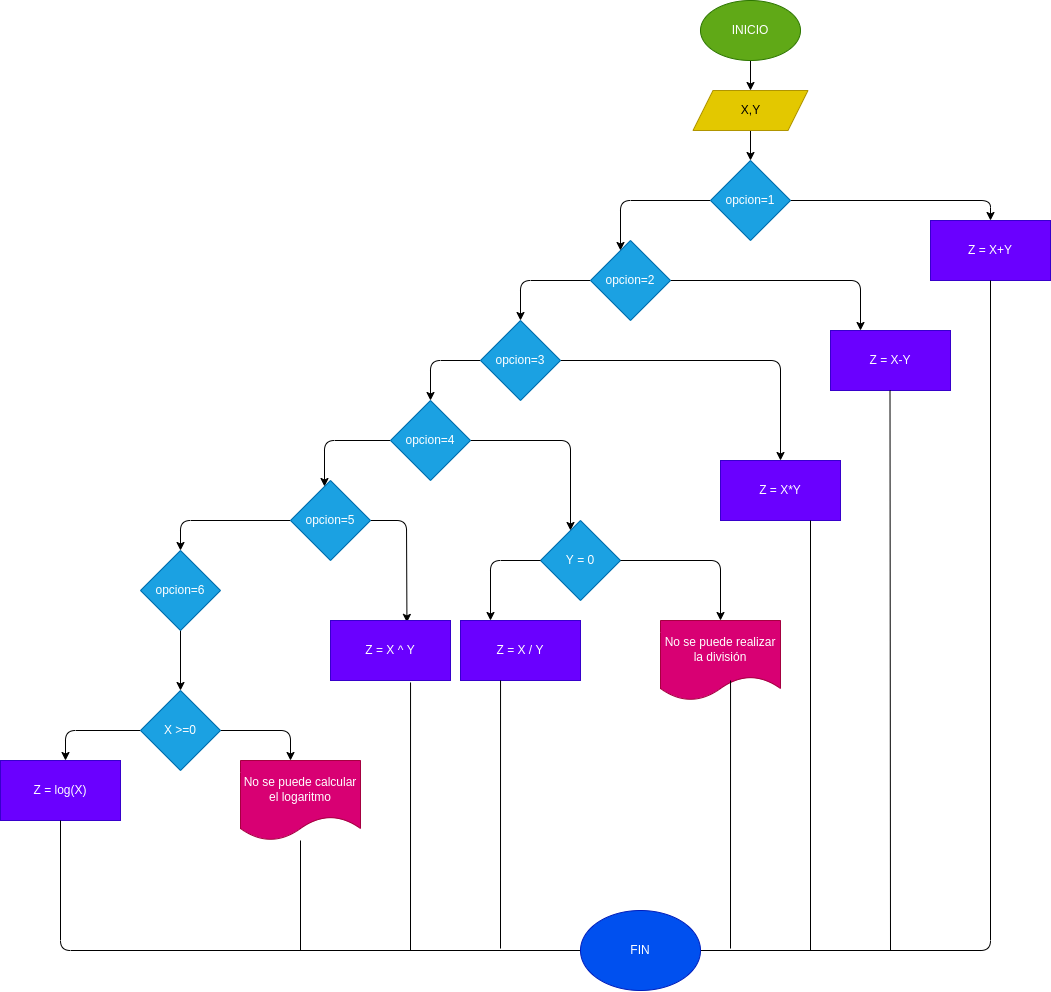

The diagram above was exported from draw.io. Its source (the exported page's mxGraphModel, read from the mxfile embedded in the PNG):
<mxGraphModel dx="2684" dy="1169" grid="1" gridSize="10" guides="1" tooltips="1" connect="1" arrows="1" fold="1" page="1" pageScale="1" pageWidth="827" pageHeight="1169" math="0" shadow="0">
  <root>
    <mxCell id="0" />
    <mxCell id="1" parent="0" />
    <mxCell id="4" value="" style="edgeStyle=none;html=1;" parent="1" source="2" target="3" edge="1">
      <mxGeometry relative="1" as="geometry" />
    </mxCell>
    <mxCell id="2" value="INICIO" style="ellipse;whiteSpace=wrap;html=1;fillColor=#60a917;fontColor=#ffffff;strokeColor=#2D7600;" parent="1" vertex="1">
      <mxGeometry x="240" y="10" width="100" height="60" as="geometry" />
    </mxCell>
    <mxCell id="8" value="" style="edgeStyle=none;html=1;" parent="1" source="3" target="5" edge="1">
      <mxGeometry relative="1" as="geometry" />
    </mxCell>
    <mxCell id="3" value="X,Y" style="shape=parallelogram;perimeter=parallelogramPerimeter;whiteSpace=wrap;html=1;fixedSize=1;fillColor=#e3c800;fontColor=#000000;strokeColor=#B09500;" parent="1" vertex="1">
      <mxGeometry x="232.5" y="100" width="115" height="40" as="geometry" />
    </mxCell>
    <mxCell id="10" style="edgeStyle=none;html=1;entryX=0.375;entryY=0.125;entryDx=0;entryDy=0;entryPerimeter=0;" parent="1" source="5" target="9" edge="1">
      <mxGeometry relative="1" as="geometry">
        <Array as="points">
          <mxPoint x="160" y="210" />
        </Array>
      </mxGeometry>
    </mxCell>
    <mxCell id="67" style="edgeStyle=none;html=1;entryX=0.5;entryY=0;entryDx=0;entryDy=0;" parent="1" source="5" target="66" edge="1">
      <mxGeometry relative="1" as="geometry">
        <Array as="points">
          <mxPoint x="530" y="210" />
        </Array>
      </mxGeometry>
    </mxCell>
    <mxCell id="5" value="opcion=1" style="rhombus;whiteSpace=wrap;html=1;fillColor=#1ba1e2;fontColor=#ffffff;strokeColor=#006EAF;" parent="1" vertex="1">
      <mxGeometry x="250" y="170" width="80" height="80" as="geometry" />
    </mxCell>
    <mxCell id="12" style="edgeStyle=none;html=1;" parent="1" source="9" target="11" edge="1">
      <mxGeometry relative="1" as="geometry">
        <Array as="points">
          <mxPoint x="60" y="290" />
        </Array>
      </mxGeometry>
    </mxCell>
    <mxCell id="69" style="edgeStyle=none;html=1;entryX=0.25;entryY=0;entryDx=0;entryDy=0;" parent="1" source="9" target="68" edge="1">
      <mxGeometry relative="1" as="geometry">
        <Array as="points">
          <mxPoint x="400" y="290" />
        </Array>
      </mxGeometry>
    </mxCell>
    <mxCell id="9" value="opcion=2" style="rhombus;whiteSpace=wrap;html=1;fillColor=#1ba1e2;fontColor=#ffffff;strokeColor=#006EAF;" parent="1" vertex="1">
      <mxGeometry x="130" y="250" width="80" height="80" as="geometry" />
    </mxCell>
    <mxCell id="14" style="edgeStyle=none;html=1;" parent="1" source="11" target="13" edge="1">
      <mxGeometry relative="1" as="geometry">
        <Array as="points">
          <mxPoint x="-30" y="370" />
        </Array>
      </mxGeometry>
    </mxCell>
    <mxCell id="71" style="edgeStyle=none;html=1;entryX=0.5;entryY=0;entryDx=0;entryDy=0;" parent="1" source="11" target="70" edge="1">
      <mxGeometry relative="1" as="geometry">
        <Array as="points">
          <mxPoint x="320" y="370" />
        </Array>
      </mxGeometry>
    </mxCell>
    <mxCell id="11" value="opcion=3" style="rhombus;whiteSpace=wrap;html=1;fillColor=#1ba1e2;fontColor=#ffffff;strokeColor=#006EAF;" parent="1" vertex="1">
      <mxGeometry x="20" y="330" width="80" height="80" as="geometry" />
    </mxCell>
    <mxCell id="16" style="edgeStyle=none;html=1;entryX=0.425;entryY=0.075;entryDx=0;entryDy=0;entryPerimeter=0;" parent="1" source="13" target="15" edge="1">
      <mxGeometry relative="1" as="geometry">
        <Array as="points">
          <mxPoint x="-136" y="450" />
        </Array>
      </mxGeometry>
    </mxCell>
    <mxCell id="82" style="edgeStyle=none;html=1;entryX=0.375;entryY=0.125;entryDx=0;entryDy=0;entryPerimeter=0;" edge="1" parent="1" source="13" target="81">
      <mxGeometry relative="1" as="geometry">
        <Array as="points">
          <mxPoint x="110" y="450" />
        </Array>
      </mxGeometry>
    </mxCell>
    <mxCell id="13" value="opcion=4" style="rhombus;whiteSpace=wrap;html=1;fillColor=#1ba1e2;fontColor=#ffffff;strokeColor=#006EAF;" parent="1" vertex="1">
      <mxGeometry x="-70" y="410" width="80" height="80" as="geometry" />
    </mxCell>
    <mxCell id="31" style="edgeStyle=none;html=1;" parent="1" source="15" target="17" edge="1">
      <mxGeometry relative="1" as="geometry">
        <Array as="points">
          <mxPoint x="-280" y="530" />
        </Array>
      </mxGeometry>
    </mxCell>
    <mxCell id="76" style="edgeStyle=none;html=1;entryX=0.637;entryY=0.032;entryDx=0;entryDy=0;entryPerimeter=0;exitX=1;exitY=0.5;exitDx=0;exitDy=0;exitPerimeter=0;" parent="1" source="15" target="75" edge="1">
      <mxGeometry relative="1" as="geometry">
        <Array as="points">
          <mxPoint x="-54" y="530" />
        </Array>
      </mxGeometry>
    </mxCell>
    <mxCell id="15" value="opcion=5" style="rhombus;whiteSpace=wrap;html=1;fillColor=#1ba1e2;fontColor=#ffffff;strokeColor=#006EAF;" parent="1" vertex="1">
      <mxGeometry x="-170" y="490" width="80" height="80" as="geometry" />
    </mxCell>
    <mxCell id="35" style="edgeStyle=none;html=1;entryX=0.5;entryY=0;entryDx=0;entryDy=0;" parent="1" source="17" edge="1">
      <mxGeometry relative="1" as="geometry">
        <mxPoint x="-280" y="700" as="targetPoint" />
        <Array as="points" />
      </mxGeometry>
    </mxCell>
    <mxCell id="17" value="opcion=6" style="rhombus;whiteSpace=wrap;html=1;fillColor=#1ba1e2;fontColor=#ffffff;strokeColor=#006EAF;" parent="1" vertex="1">
      <mxGeometry x="-320" y="560" width="80" height="80" as="geometry" />
    </mxCell>
    <mxCell id="53" style="edgeStyle=none;html=1;entryX=0.5;entryY=0;entryDx=0;entryDy=0;" parent="1" source="49" edge="1">
      <mxGeometry relative="1" as="geometry">
        <mxPoint x="-395" y="770" as="targetPoint" />
        <Array as="points">
          <mxPoint x="-395" y="740" />
        </Array>
      </mxGeometry>
    </mxCell>
    <mxCell id="79" style="edgeStyle=none;html=1;entryX=0.5;entryY=0;entryDx=0;entryDy=0;" parent="1" source="49" edge="1">
      <mxGeometry relative="1" as="geometry">
        <Array as="points">
          <mxPoint x="-170" y="740" />
        </Array>
        <mxPoint x="-170" y="770" as="targetPoint" />
      </mxGeometry>
    </mxCell>
    <mxCell id="49" value="X &amp;gt;=0" style="rhombus;whiteSpace=wrap;html=1;fillColor=#1ba1e2;fontColor=#ffffff;strokeColor=#006EAF;" parent="1" vertex="1">
      <mxGeometry x="-320" y="700" width="80" height="80" as="geometry" />
    </mxCell>
    <mxCell id="66" value="Z = X+Y" style="rounded=0;whiteSpace=wrap;html=1;fillColor=#6a00ff;fontColor=#ffffff;strokeColor=#3700CC;" parent="1" vertex="1">
      <mxGeometry x="470" y="230" width="120" height="60" as="geometry" />
    </mxCell>
    <mxCell id="68" value="Z = X-Y" style="rounded=0;whiteSpace=wrap;html=1;fillColor=#6a00ff;fontColor=#ffffff;strokeColor=#3700CC;" parent="1" vertex="1">
      <mxGeometry x="370" y="340" width="120" height="60" as="geometry" />
    </mxCell>
    <mxCell id="70" value="Z = X*Y" style="rounded=0;whiteSpace=wrap;html=1;fillColor=#6a00ff;fontColor=#ffffff;strokeColor=#3700CC;" parent="1" vertex="1">
      <mxGeometry x="260" y="470" width="120" height="60" as="geometry" />
    </mxCell>
    <mxCell id="75" value="Z = X ^ Y" style="rounded=0;whiteSpace=wrap;html=1;fillColor=#6a00ff;fontColor=#ffffff;strokeColor=#3700CC;" parent="1" vertex="1">
      <mxGeometry x="-130" y="630" width="120" height="60" as="geometry" />
    </mxCell>
    <mxCell id="77" value="Z = log(X)" style="rounded=0;whiteSpace=wrap;html=1;fillColor=#6a00ff;fontColor=#ffffff;strokeColor=#3700CC;" parent="1" vertex="1">
      <mxGeometry x="-460" y="770" width="120" height="60" as="geometry" />
    </mxCell>
    <mxCell id="81" value="Y = 0" style="rhombus;whiteSpace=wrap;html=1;fillColor=#1ba1e2;fontColor=#ffffff;strokeColor=#006EAF;" vertex="1" parent="1">
      <mxGeometry x="80" y="530" width="80" height="80" as="geometry" />
    </mxCell>
    <mxCell id="83" value="" style="endArrow=classic;html=1;exitX=1;exitY=0.5;exitDx=0;exitDy=0;" edge="1" parent="1" source="81" target="87">
      <mxGeometry width="50" height="50" relative="1" as="geometry">
        <mxPoint x="20" y="530" as="sourcePoint" />
        <mxPoint x="260" y="640" as="targetPoint" />
        <Array as="points">
          <mxPoint x="260" y="570" />
        </Array>
      </mxGeometry>
    </mxCell>
    <mxCell id="84" value="" style="endArrow=classic;html=1;exitX=0;exitY=0.5;exitDx=0;exitDy=0;" edge="1" parent="1" source="81">
      <mxGeometry width="50" height="50" relative="1" as="geometry">
        <mxPoint x="20" y="530" as="sourcePoint" />
        <mxPoint x="30" y="630" as="targetPoint" />
        <Array as="points">
          <mxPoint x="30" y="570" />
        </Array>
      </mxGeometry>
    </mxCell>
    <mxCell id="85" value="Z = X / Y" style="rounded=0;whiteSpace=wrap;html=1;fillColor=#6a00ff;fontColor=#ffffff;strokeColor=#3700CC;" vertex="1" parent="1">
      <mxGeometry y="630" width="120" height="60" as="geometry" />
    </mxCell>
    <mxCell id="87" value="No se puede realizar la división" style="shape=document;whiteSpace=wrap;html=1;boundedLbl=1;fillColor=#d80073;fontColor=#ffffff;strokeColor=#A50040;" vertex="1" parent="1">
      <mxGeometry x="200" y="630" width="120" height="80" as="geometry" />
    </mxCell>
    <mxCell id="88" value="&lt;span style=&quot;color: rgb(255 , 255 , 255)&quot;&gt;No se puede calcular el logaritmo&lt;/span&gt;" style="shape=document;whiteSpace=wrap;html=1;boundedLbl=1;fillColor=#d80073;fontColor=#ffffff;strokeColor=#A50040;" vertex="1" parent="1">
      <mxGeometry x="-220" y="770" width="120" height="80" as="geometry" />
    </mxCell>
    <mxCell id="90" value="" style="endArrow=none;html=1;" edge="1" parent="1">
      <mxGeometry width="50" height="50" relative="1" as="geometry">
        <mxPoint x="120" y="960" as="sourcePoint" />
        <mxPoint x="-400" y="830" as="targetPoint" />
        <Array as="points">
          <mxPoint x="-400" y="960" />
        </Array>
      </mxGeometry>
    </mxCell>
    <mxCell id="91" value="" style="endArrow=none;html=1;entryX=0.5;entryY=1;entryDx=0;entryDy=0;" edge="1" parent="1" target="66">
      <mxGeometry width="50" height="50" relative="1" as="geometry">
        <mxPoint x="240" y="960" as="sourcePoint" />
        <mxPoint x="380" y="330" as="targetPoint" />
        <Array as="points">
          <mxPoint x="530" y="960" />
        </Array>
      </mxGeometry>
    </mxCell>
    <mxCell id="92" value="FIN" style="ellipse;whiteSpace=wrap;html=1;fillColor=#0050ef;fontColor=#ffffff;strokeColor=#001DBC;" vertex="1" parent="1">
      <mxGeometry x="120" y="920" width="120" height="80" as="geometry" />
    </mxCell>
    <mxCell id="94" value="" style="endArrow=none;html=1;" edge="1" parent="1" target="88">
      <mxGeometry width="50" height="50" relative="1" as="geometry">
        <mxPoint x="-160" y="960" as="sourcePoint" />
        <mxPoint x="-120" y="910" as="targetPoint" />
      </mxGeometry>
    </mxCell>
    <mxCell id="95" value="" style="endArrow=none;html=1;entryX=0.667;entryY=1.033;entryDx=0;entryDy=0;entryPerimeter=0;" edge="1" parent="1" target="75">
      <mxGeometry width="50" height="50" relative="1" as="geometry">
        <mxPoint x="-50" y="960" as="sourcePoint" />
        <mxPoint x="10" y="750" as="targetPoint" />
      </mxGeometry>
    </mxCell>
    <mxCell id="96" value="" style="endArrow=none;html=1;entryX=0.667;entryY=1.033;entryDx=0;entryDy=0;entryPerimeter=0;" edge="1" parent="1">
      <mxGeometry width="50" height="50" relative="1" as="geometry">
        <mxPoint x="40" y="958.02" as="sourcePoint" />
        <mxPoint x="40.039999999999964" y="690" as="targetPoint" />
      </mxGeometry>
    </mxCell>
    <mxCell id="97" value="" style="endArrow=none;html=1;entryX=0.667;entryY=1.033;entryDx=0;entryDy=0;entryPerimeter=0;" edge="1" parent="1">
      <mxGeometry width="50" height="50" relative="1" as="geometry">
        <mxPoint x="270" y="958.02" as="sourcePoint" />
        <mxPoint x="270.03999999999996" y="690" as="targetPoint" />
      </mxGeometry>
    </mxCell>
    <mxCell id="98" value="" style="endArrow=none;html=1;entryX=0.75;entryY=1;entryDx=0;entryDy=0;" edge="1" parent="1" target="70">
      <mxGeometry width="50" height="50" relative="1" as="geometry">
        <mxPoint x="350" y="960" as="sourcePoint" />
        <mxPoint x="230" y="700" as="targetPoint" />
      </mxGeometry>
    </mxCell>
    <mxCell id="99" value="" style="endArrow=none;html=1;entryX=0.75;entryY=1;entryDx=0;entryDy=0;" edge="1" parent="1">
      <mxGeometry width="50" height="50" relative="1" as="geometry">
        <mxPoint x="430" y="960" as="sourcePoint" />
        <mxPoint x="429.5" y="400" as="targetPoint" />
      </mxGeometry>
    </mxCell>
  </root>
</mxGraphModel>